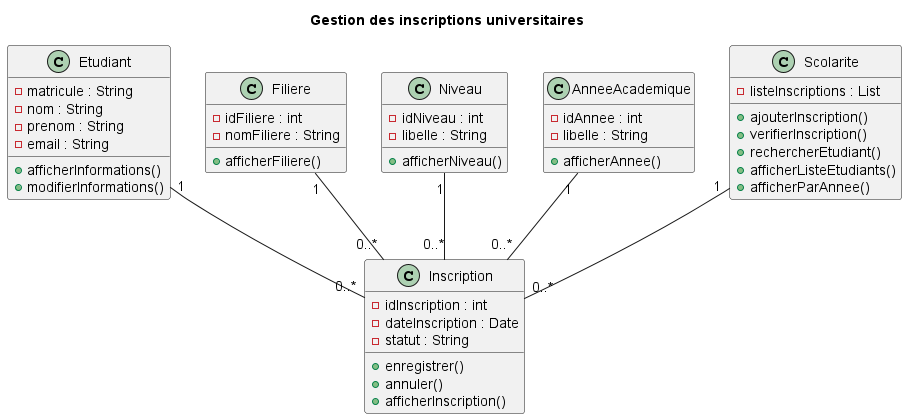

The diagram above was rendered by PlantUML. Its source (embedded in the PNG):
@startuml Diagramme_de_classes
title Gestion des inscriptions universitaires

class Etudiant {
  - matricule : String
  - nom : String
  - prenom : String
  - email : String
  + afficherInformations()
  + modifierInformations()
}

class Filiere {
  - idFiliere : int
  - nomFiliere : String
  + afficherFiliere()
}

class Niveau {
  - idNiveau : int
  - libelle : String
  + afficherNiveau()
}

class AnneeAcademique {
  - idAnnee : int
  - libelle : String
  + afficherAnnee()
}

class Inscription {
  - idInscription : int
  - dateInscription : Date
  - statut : String
  + enregistrer()
  + annuler()
  + afficherInscription()
}

class Scolarite {
  - listeInscriptions : List
  + ajouterInscription()
  + verifierInscription()
  + rechercherEtudiant()
  + afficherListeEtudiants()
  + afficherParAnnee()
}

Etudiant "1" -- "0..*" Inscription
Filiere "1" -- "0..*" Inscription
Niveau "1" -- "0..*" Inscription
AnneeAcademique "1" -- "0..*" Inscription
Scolarite "1" -- "0..*" Inscription

@enduml